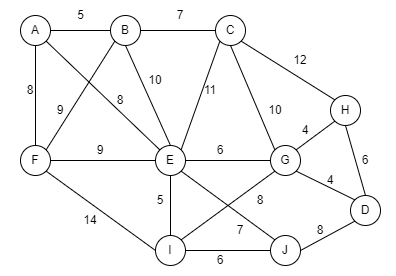

The diagram above was exported from draw.io. Its source (the exported page's mxGraphModel, read from the mxfile embedded in the PNG):
<mxGraphModel dx="1108" dy="492" grid="1" gridSize="10" guides="1" tooltips="1" connect="1" arrows="1" fold="1" page="1" pageScale="1" pageWidth="850" pageHeight="1100" math="0" shadow="0">
  <root>
    <mxCell id="0" />
    <mxCell id="1" parent="0" />
    <mxCell id="YFqW4PbKizqqtgrod2p6-241" value="A" style="ellipse;whiteSpace=wrap;html=1;aspect=fixed;" parent="1" vertex="1">
      <mxGeometry x="200" y="50" width="30" height="30" as="geometry" />
    </mxCell>
    <mxCell id="YFqW4PbKizqqtgrod2p6-242" value="F" style="ellipse;whiteSpace=wrap;html=1;aspect=fixed;" parent="1" vertex="1">
      <mxGeometry x="200" y="180" width="30" height="30" as="geometry" />
    </mxCell>
    <mxCell id="YFqW4PbKizqqtgrod2p6-243" value="I" style="ellipse;whiteSpace=wrap;html=1;aspect=fixed;" parent="1" vertex="1">
      <mxGeometry x="335" y="270" width="30" height="30" as="geometry" />
    </mxCell>
    <mxCell id="YFqW4PbKizqqtgrod2p6-244" value="E" style="ellipse;whiteSpace=wrap;html=1;aspect=fixed;" parent="1" vertex="1">
      <mxGeometry x="335" y="180" width="30" height="30" as="geometry" />
    </mxCell>
    <mxCell id="YFqW4PbKizqqtgrod2p6-245" value="H" style="ellipse;whiteSpace=wrap;html=1;aspect=fixed;" parent="1" vertex="1">
      <mxGeometry x="510" y="130" width="30" height="30" as="geometry" />
    </mxCell>
    <mxCell id="YFqW4PbKizqqtgrod2p6-246" value="G" style="ellipse;whiteSpace=wrap;html=1;aspect=fixed;" parent="1" vertex="1">
      <mxGeometry x="450" y="180" width="30" height="30" as="geometry" />
    </mxCell>
    <mxCell id="YFqW4PbKizqqtgrod2p6-247" value="D" style="ellipse;whiteSpace=wrap;html=1;aspect=fixed;" parent="1" vertex="1">
      <mxGeometry x="530" y="230" width="30" height="30" as="geometry" />
    </mxCell>
    <mxCell id="YFqW4PbKizqqtgrod2p6-248" value="B" style="ellipse;whiteSpace=wrap;html=1;aspect=fixed;" parent="1" vertex="1">
      <mxGeometry x="290" y="50" width="30" height="30" as="geometry" />
    </mxCell>
    <mxCell id="YFqW4PbKizqqtgrod2p6-249" value="J" style="ellipse;whiteSpace=wrap;html=1;aspect=fixed;" parent="1" vertex="1">
      <mxGeometry x="450" y="270" width="30" height="30" as="geometry" />
    </mxCell>
    <mxCell id="YFqW4PbKizqqtgrod2p6-250" value="C" style="ellipse;whiteSpace=wrap;html=1;aspect=fixed;" parent="1" vertex="1">
      <mxGeometry x="395" y="50" width="30" height="30" as="geometry" />
    </mxCell>
    <mxCell id="YFqW4PbKizqqtgrod2p6-253" value="" style="endArrow=none;html=1;rounded=0;entryX=0;entryY=0.5;entryDx=0;entryDy=0;exitX=1;exitY=0.5;exitDx=0;exitDy=0;" parent="1" source="YFqW4PbKizqqtgrod2p6-243" target="YFqW4PbKizqqtgrod2p6-249" edge="1">
      <mxGeometry width="50" height="50" relative="1" as="geometry">
        <mxPoint x="400" y="360" as="sourcePoint" />
        <mxPoint x="450" y="310" as="targetPoint" />
      </mxGeometry>
    </mxCell>
    <mxCell id="YFqW4PbKizqqtgrod2p6-254" value="" style="endArrow=none;html=1;rounded=0;entryX=0.5;entryY=1;entryDx=0;entryDy=0;exitX=0.5;exitY=0;exitDx=0;exitDy=0;" parent="1" source="YFqW4PbKizqqtgrod2p6-243" target="YFqW4PbKizqqtgrod2p6-244" edge="1">
      <mxGeometry width="50" height="50" relative="1" as="geometry">
        <mxPoint x="260" y="430" as="sourcePoint" />
        <mxPoint x="310" y="380" as="targetPoint" />
      </mxGeometry>
    </mxCell>
    <mxCell id="YFqW4PbKizqqtgrod2p6-255" value="" style="endArrow=none;html=1;rounded=0;entryX=0;entryY=0.5;entryDx=0;entryDy=0;exitX=1;exitY=0.5;exitDx=0;exitDy=0;" parent="1" source="YFqW4PbKizqqtgrod2p6-244" target="YFqW4PbKizqqtgrod2p6-246" edge="1">
      <mxGeometry width="50" height="50" relative="1" as="geometry">
        <mxPoint x="270" y="440" as="sourcePoint" />
        <mxPoint x="320" y="390" as="targetPoint" />
      </mxGeometry>
    </mxCell>
    <mxCell id="YFqW4PbKizqqtgrod2p6-256" value="" style="endArrow=none;html=1;rounded=0;entryX=0;entryY=0.5;entryDx=0;entryDy=0;exitX=1;exitY=0.5;exitDx=0;exitDy=0;" parent="1" source="YFqW4PbKizqqtgrod2p6-242" target="YFqW4PbKizqqtgrod2p6-244" edge="1">
      <mxGeometry width="50" height="50" relative="1" as="geometry">
        <mxPoint x="280" y="450" as="sourcePoint" />
        <mxPoint x="290" y="350" as="targetPoint" />
      </mxGeometry>
    </mxCell>
    <mxCell id="YFqW4PbKizqqtgrod2p6-257" value="" style="endArrow=none;html=1;rounded=0;entryX=0;entryY=1;entryDx=0;entryDy=0;exitX=1;exitY=0;exitDx=0;exitDy=0;" parent="1" source="YFqW4PbKizqqtgrod2p6-246" target="YFqW4PbKizqqtgrod2p6-245" edge="1">
      <mxGeometry width="50" height="50" relative="1" as="geometry">
        <mxPoint x="290" y="460" as="sourcePoint" />
        <mxPoint x="340" y="410" as="targetPoint" />
      </mxGeometry>
    </mxCell>
    <mxCell id="YFqW4PbKizqqtgrod2p6-258" value="" style="endArrow=none;html=1;rounded=0;exitX=0;exitY=0.5;exitDx=0;exitDy=0;" parent="1" source="YFqW4PbKizqqtgrod2p6-250" target="YFqW4PbKizqqtgrod2p6-248" edge="1">
      <mxGeometry width="50" height="50" relative="1" as="geometry">
        <mxPoint x="390" y="80" as="sourcePoint" />
        <mxPoint x="160" y="120" as="targetPoint" />
      </mxGeometry>
    </mxCell>
    <mxCell id="YFqW4PbKizqqtgrod2p6-259" value="" style="endArrow=none;html=1;rounded=0;entryX=1;entryY=0.5;entryDx=0;entryDy=0;exitX=0;exitY=0.5;exitDx=0;exitDy=0;" parent="1" source="YFqW4PbKizqqtgrod2p6-248" target="YFqW4PbKizqqtgrod2p6-241" edge="1">
      <mxGeometry width="50" height="50" relative="1" as="geometry">
        <mxPoint x="310" y="480" as="sourcePoint" />
        <mxPoint x="360" y="430" as="targetPoint" />
      </mxGeometry>
    </mxCell>
    <mxCell id="YFqW4PbKizqqtgrod2p6-260" value="" style="endArrow=none;html=1;rounded=0;entryX=0.5;entryY=1;entryDx=0;entryDy=0;" parent="1" source="YFqW4PbKizqqtgrod2p6-242" target="YFqW4PbKizqqtgrod2p6-241" edge="1">
      <mxGeometry width="50" height="50" relative="1" as="geometry">
        <mxPoint x="320" y="490" as="sourcePoint" />
        <mxPoint x="370" y="440" as="targetPoint" />
      </mxGeometry>
    </mxCell>
    <mxCell id="YFqW4PbKizqqtgrod2p6-261" value="" style="endArrow=none;html=1;rounded=0;entryX=1;entryY=1;entryDx=0;entryDy=0;exitX=0;exitY=0;exitDx=0;exitDy=0;" parent="1" source="YFqW4PbKizqqtgrod2p6-245" target="YFqW4PbKizqqtgrod2p6-250" edge="1">
      <mxGeometry width="50" height="50" relative="1" as="geometry">
        <mxPoint x="330" y="500" as="sourcePoint" />
        <mxPoint x="380" y="450" as="targetPoint" />
      </mxGeometry>
    </mxCell>
    <mxCell id="YFqW4PbKizqqtgrod2p6-262" value="" style="endArrow=none;html=1;rounded=0;entryX=0;entryY=1;entryDx=0;entryDy=0;exitX=1;exitY=0.5;exitDx=0;exitDy=0;" parent="1" source="YFqW4PbKizqqtgrod2p6-249" target="YFqW4PbKizqqtgrod2p6-247" edge="1">
      <mxGeometry width="50" height="50" relative="1" as="geometry">
        <mxPoint x="340" y="510" as="sourcePoint" />
        <mxPoint x="390" y="460" as="targetPoint" />
      </mxGeometry>
    </mxCell>
    <mxCell id="YFqW4PbKizqqtgrod2p6-272" value="" style="endArrow=none;html=1;rounded=0;entryX=0;entryY=1;entryDx=0;entryDy=0;exitX=1;exitY=0;exitDx=0;exitDy=0;" parent="1" source="YFqW4PbKizqqtgrod2p6-242" target="YFqW4PbKizqqtgrod2p6-248" edge="1">
      <mxGeometry width="50" height="50" relative="1" as="geometry">
        <mxPoint x="70" y="240" as="sourcePoint" />
        <mxPoint x="120" y="200" as="targetPoint" />
      </mxGeometry>
    </mxCell>
    <mxCell id="YFqW4PbKizqqtgrod2p6-273" value="" style="endArrow=none;html=1;rounded=0;entryX=0;entryY=1;entryDx=0;entryDy=0;exitX=1;exitY=0;exitDx=0;exitDy=0;" parent="1" source="YFqW4PbKizqqtgrod2p6-244" target="YFqW4PbKizqqtgrod2p6-250" edge="1">
      <mxGeometry width="50" height="50" relative="1" as="geometry">
        <mxPoint x="80" y="250" as="sourcePoint" />
        <mxPoint x="130" y="200" as="targetPoint" />
      </mxGeometry>
    </mxCell>
    <mxCell id="YFqW4PbKizqqtgrod2p6-274" value="" style="endArrow=none;html=1;rounded=0;entryX=1;entryY=1;entryDx=0;entryDy=0;exitX=0;exitY=0;exitDx=0;exitDy=0;" parent="1" source="YFqW4PbKizqqtgrod2p6-244" target="YFqW4PbKizqqtgrod2p6-241" edge="1">
      <mxGeometry width="50" height="50" relative="1" as="geometry">
        <mxPoint x="90" y="260" as="sourcePoint" />
        <mxPoint x="140" y="210" as="targetPoint" />
      </mxGeometry>
    </mxCell>
    <mxCell id="YFqW4PbKizqqtgrod2p6-275" value="" style="endArrow=none;html=1;rounded=0;entryX=0;entryY=0;entryDx=0;entryDy=0;exitX=1;exitY=1;exitDx=0;exitDy=0;" parent="1" source="YFqW4PbKizqqtgrod2p6-246" target="YFqW4PbKizqqtgrod2p6-247" edge="1">
      <mxGeometry width="50" height="50" relative="1" as="geometry">
        <mxPoint x="480" y="240" as="sourcePoint" />
        <mxPoint x="150" y="220" as="targetPoint" />
      </mxGeometry>
    </mxCell>
    <mxCell id="YFqW4PbKizqqtgrod2p6-276" value="" style="endArrow=none;html=1;rounded=0;entryX=0;entryY=0;entryDx=0;entryDy=0;exitX=1;exitY=1;exitDx=0;exitDy=0;" parent="1" source="YFqW4PbKizqqtgrod2p6-244" target="YFqW4PbKizqqtgrod2p6-249" edge="1">
      <mxGeometry width="50" height="50" relative="1" as="geometry">
        <mxPoint x="110" y="280" as="sourcePoint" />
        <mxPoint x="160" y="230" as="targetPoint" />
      </mxGeometry>
    </mxCell>
    <mxCell id="YFqW4PbKizqqtgrod2p6-277" value="" style="endArrow=none;html=1;rounded=0;entryX=1;entryY=1;entryDx=0;entryDy=0;exitX=0;exitY=0.5;exitDx=0;exitDy=0;" parent="1" source="YFqW4PbKizqqtgrod2p6-243" target="YFqW4PbKizqqtgrod2p6-242" edge="1">
      <mxGeometry width="50" height="50" relative="1" as="geometry">
        <mxPoint x="120" y="290" as="sourcePoint" />
        <mxPoint x="170" y="240" as="targetPoint" />
      </mxGeometry>
    </mxCell>
    <mxCell id="YFqW4PbKizqqtgrod2p6-278" value="" style="endArrow=none;html=1;rounded=0;entryX=0.5;entryY=1;entryDx=0;entryDy=0;exitX=0;exitY=0;exitDx=0;exitDy=0;" parent="1" source="YFqW4PbKizqqtgrod2p6-246" target="YFqW4PbKizqqtgrod2p6-250" edge="1">
      <mxGeometry width="50" height="50" relative="1" as="geometry">
        <mxPoint x="130" y="300" as="sourcePoint" />
        <mxPoint x="180" y="250" as="targetPoint" />
      </mxGeometry>
    </mxCell>
    <mxCell id="YFqW4PbKizqqtgrod2p6-279" value="" style="endArrow=none;html=1;rounded=0;entryX=1;entryY=0;entryDx=0;entryDy=0;exitX=0;exitY=1;exitDx=0;exitDy=0;" parent="1" source="YFqW4PbKizqqtgrod2p6-246" target="YFqW4PbKizqqtgrod2p6-243" edge="1">
      <mxGeometry width="50" height="50" relative="1" as="geometry">
        <mxPoint x="140" y="310" as="sourcePoint" />
        <mxPoint x="190" y="260" as="targetPoint" />
      </mxGeometry>
    </mxCell>
    <mxCell id="YFqW4PbKizqqtgrod2p6-280" value="" style="endArrow=none;html=1;rounded=0;entryX=0.5;entryY=0;entryDx=0;entryDy=0;exitX=0.5;exitY=1;exitDx=0;exitDy=0;" parent="1" source="YFqW4PbKizqqtgrod2p6-245" target="YFqW4PbKizqqtgrod2p6-247" edge="1">
      <mxGeometry width="50" height="50" relative="1" as="geometry">
        <mxPoint x="150" y="320" as="sourcePoint" />
        <mxPoint x="200" y="270" as="targetPoint" />
      </mxGeometry>
    </mxCell>
    <mxCell id="YFqW4PbKizqqtgrod2p6-281" value="" style="endArrow=none;html=1;rounded=0;exitX=0.5;exitY=1;exitDx=0;exitDy=0;entryX=0.5;entryY=0;entryDx=0;entryDy=0;" parent="1" source="YFqW4PbKizqqtgrod2p6-248" target="YFqW4PbKizqqtgrod2p6-244" edge="1">
      <mxGeometry width="50" height="50" relative="1" as="geometry">
        <mxPoint x="160" y="330" as="sourcePoint" />
        <mxPoint x="210" y="280" as="targetPoint" />
      </mxGeometry>
    </mxCell>
    <mxCell id="YFqW4PbKizqqtgrod2p6-284" value="6" style="text;html=1;strokeColor=none;fillColor=none;align=center;verticalAlign=middle;whiteSpace=wrap;rounded=0;" parent="1" vertex="1">
      <mxGeometry x="370" y="280" width="60" height="30" as="geometry" />
    </mxCell>
    <mxCell id="YFqW4PbKizqqtgrod2p6-285" value="5" style="text;html=1;strokeColor=none;fillColor=none;align=center;verticalAlign=middle;whiteSpace=wrap;rounded=0;" parent="1" vertex="1">
      <mxGeometry x="310" y="220" width="60" height="30" as="geometry" />
    </mxCell>
    <mxCell id="YFqW4PbKizqqtgrod2p6-286" value="7" style="text;html=1;strokeColor=none;fillColor=none;align=center;verticalAlign=middle;whiteSpace=wrap;rounded=0;" parent="1" vertex="1">
      <mxGeometry x="390" y="250" width="60" height="30" as="geometry" />
    </mxCell>
    <mxCell id="YFqW4PbKizqqtgrod2p6-287" value="8" style="text;html=1;strokeColor=none;fillColor=none;align=center;verticalAlign=middle;whiteSpace=wrap;rounded=0;" parent="1" vertex="1">
      <mxGeometry x="410" y="220" width="60" height="30" as="geometry" />
    </mxCell>
    <mxCell id="YFqW4PbKizqqtgrod2p6-288" value="8" style="text;html=1;strokeColor=none;fillColor=none;align=center;verticalAlign=middle;whiteSpace=wrap;rounded=0;" parent="1" vertex="1">
      <mxGeometry x="470" y="250" width="60" height="30" as="geometry" />
    </mxCell>
    <mxCell id="YFqW4PbKizqqtgrod2p6-289" value="9" style="text;html=1;strokeColor=none;fillColor=none;align=center;verticalAlign=middle;whiteSpace=wrap;rounded=0;" parent="1" vertex="1">
      <mxGeometry x="210" y="130" width="60" height="30" as="geometry" />
    </mxCell>
    <mxCell id="YFqW4PbKizqqtgrod2p6-290" value="8" style="text;html=1;strokeColor=none;fillColor=none;align=center;verticalAlign=middle;whiteSpace=wrap;rounded=0;" parent="1" vertex="1">
      <mxGeometry x="270" y="120" width="60" height="30" as="geometry" />
    </mxCell>
    <mxCell id="YFqW4PbKizqqtgrod2p6-291" value="6" style="text;html=1;strokeColor=none;fillColor=none;align=center;verticalAlign=middle;whiteSpace=wrap;rounded=0;" parent="1" vertex="1">
      <mxGeometry x="370" y="170" width="60" height="30" as="geometry" />
    </mxCell>
    <mxCell id="YFqW4PbKizqqtgrod2p6-292" value="14" style="text;html=1;strokeColor=none;fillColor=none;align=center;verticalAlign=middle;whiteSpace=wrap;rounded=0;" parent="1" vertex="1">
      <mxGeometry x="240" y="240" width="60" height="30" as="geometry" />
    </mxCell>
    <mxCell id="YFqW4PbKizqqtgrod2p6-293" value="9" style="text;html=1;strokeColor=none;fillColor=none;align=center;verticalAlign=middle;whiteSpace=wrap;rounded=0;" parent="1" vertex="1">
      <mxGeometry x="250" y="170" width="60" height="30" as="geometry" />
    </mxCell>
    <mxCell id="YFqW4PbKizqqtgrod2p6-294" value="8" style="text;html=1;strokeColor=none;fillColor=none;align=center;verticalAlign=middle;whiteSpace=wrap;rounded=0;" parent="1" vertex="1">
      <mxGeometry x="180" y="110" width="60" height="30" as="geometry" />
    </mxCell>
    <mxCell id="YFqW4PbKizqqtgrod2p6-295" value="10" style="text;html=1;strokeColor=none;fillColor=none;align=center;verticalAlign=middle;whiteSpace=wrap;rounded=0;" parent="1" vertex="1">
      <mxGeometry x="305" y="100" width="60" height="30" as="geometry" />
    </mxCell>
    <mxCell id="YFqW4PbKizqqtgrod2p6-296" value="11" style="text;html=1;strokeColor=none;fillColor=none;align=center;verticalAlign=middle;whiteSpace=wrap;rounded=0;" parent="1" vertex="1">
      <mxGeometry x="360" y="110" width="60" height="30" as="geometry" />
    </mxCell>
    <mxCell id="YFqW4PbKizqqtgrod2p6-297" value="4" style="text;html=1;strokeColor=none;fillColor=none;align=center;verticalAlign=middle;whiteSpace=wrap;rounded=0;" parent="1" vertex="1">
      <mxGeometry x="455" y="150" width="60" height="30" as="geometry" />
    </mxCell>
    <mxCell id="YFqW4PbKizqqtgrod2p6-298" value="10" style="text;html=1;strokeColor=none;fillColor=none;align=center;verticalAlign=middle;whiteSpace=wrap;rounded=0;" parent="1" vertex="1">
      <mxGeometry x="425" y="130" width="60" height="30" as="geometry" />
    </mxCell>
    <mxCell id="YFqW4PbKizqqtgrod2p6-299" value="6" style="text;html=1;strokeColor=none;fillColor=none;align=center;verticalAlign=middle;whiteSpace=wrap;rounded=0;" parent="1" vertex="1">
      <mxGeometry x="515" y="180" width="60" height="30" as="geometry" />
    </mxCell>
    <mxCell id="YFqW4PbKizqqtgrod2p6-300" value="12" style="text;html=1;strokeColor=none;fillColor=none;align=center;verticalAlign=middle;whiteSpace=wrap;rounded=0;" parent="1" vertex="1">
      <mxGeometry x="450" y="80" width="60" height="30" as="geometry" />
    </mxCell>
    <mxCell id="YFqW4PbKizqqtgrod2p6-301" value="7" style="text;html=1;strokeColor=none;fillColor=none;align=center;verticalAlign=middle;whiteSpace=wrap;rounded=0;" parent="1" vertex="1">
      <mxGeometry x="330" y="35" width="60" height="30" as="geometry" />
    </mxCell>
    <mxCell id="2N0LWhTekFpFMwzRHroL-1" value="5" style="text;html=1;align=center;verticalAlign=middle;resizable=0;points=[];autosize=1;strokeColor=none;fillColor=none;" parent="1" vertex="1">
      <mxGeometry x="250" y="40" width="20" height="20" as="geometry" />
    </mxCell>
    <mxCell id="mGTS2UAM8IbWJma7lJA7-6" value="4" style="text;html=1;strokeColor=none;fillColor=none;align=center;verticalAlign=middle;whiteSpace=wrap;rounded=0;" vertex="1" parent="1">
      <mxGeometry x="480" y="200" width="60" height="30" as="geometry" />
    </mxCell>
  </root>
</mxGraphModel>